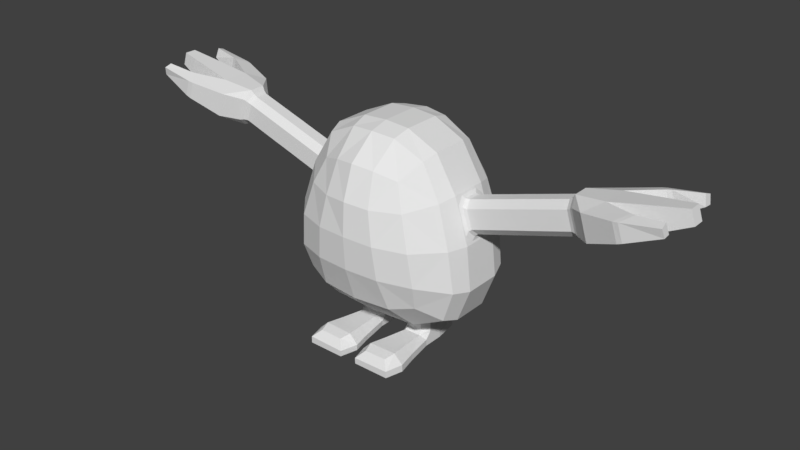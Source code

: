 # Source: Wumpus.blend  (saved by Blender 2.79.0; exported with 4.5.12 LTS)
import bpy
from mathutils import Matrix  # noqa: F401  (used for matrix-valued properties, if any)

bpy.ops.wm.read_factory_settings(use_empty=True)
scene = bpy.context.scene
scene.name = 'Scene'

# ---- collections
col_collection_1 = bpy.data.collections.new('Collection 1'); scene.collection.children.link(col_collection_1)

# ---- world
world_world = bpy.data.worlds.new('World'); scene.world = world_world
world_world.color = (0.05088, 0.05088, 0.05088)
world_world.use_sun_shadow = False
world_world.sun_shadow_jitter_overblur = 0.0
world_world.cycles.sampling_method = 'MANUAL'

# ---- meshes
me_cube = bpy.data.meshes.new('Cube')
me_cube.from_pydata([(0.0, 0.6587, 1.095), (0.0, 0.6407, 1.374), (0.2563, 0.6374, 1.087), (0.0, 0.6415, 0.8121), (0.2036, 0.6069, 1.358), (0.2874, 0.6188, 0.8087), (0.7169, 0.3185, 1.071), (0.7169, -0.3185, 1.071), (0.7593, 0.3042, 0.7299), (0.6088, 0.2957, 1.417), (0.6088, -0.2957, 1.417), (0.7593, -0.3042, 0.7299), (0.0, -0.6587, 1.095), (0.2563, -0.6374, 1.087), (0.0, -0.6407, 1.374), (0.0, -0.6415, 0.8121), (0.2874, -0.6188, 0.8087), (0.2036, -0.6069, 1.358), (0.0, 0.3231, 0.3135), (0.0, -0.3231, 0.3135), (0.3914, 0.3057, 0.3206), (0.3914, -0.3057, 0.3206), (0.0, 0.3216, 1.833), (0.0, -0.3216, 1.833), (0.1959, 0.3002, 1.816), (0.1959, -0.3002, 1.816), (0.3194, 0.5223, 0.5328), (0.0, 0.5484, 0.5248), (0.0, 0.5459, 1.647), (0.1734, 0.5109, 1.624), (0.4335, 0.5045, 1.358), (0.5141, 0.5406, 1.076), (0.5496, 0.5198, 0.7935), (0.661, -0.286, 0.4543), (0.661, 0.286, 0.4543), (0.4443, 0.2777, 1.697), (0.4443, -0.2777, 1.697), (0.4335, -0.5045, 1.358), (0.5141, -0.5406, 1.076), (0.5496, -0.5198, 0.7935), (0.0, -0.5484, 0.5248), (0.3194, -0.5223, 0.5328), (0.1734, -0.5109, 1.624), (0.0, -0.5459, 1.647), (0.5208, -0.456, 0.5858), (0.3493, -0.4414, 1.566), (0.5208, 0.456, 0.5858), (0.3493, 0.4414, 1.566), (0.7694, -0.1573, 1.07), (0.7694, 0.1573, 1.07), (1.638, -0.03911, 1.383), (0.6501, -0.156, 1.443), (0.8092, -0.1575, 0.7051), (0.8092, 0.1575, 0.7051), (0.0, 0.1595, 0.2649), (5.821e-11, -0.1595, 0.2649), (0.4177, 0.1584, 0.2737), (0.4177, -0.1584, 0.2737), (0.0, -0.1609, 1.872), (-1.63e-09, 0.1609, 1.872), (0.2104, -0.1587, 1.857), (0.2104, 0.1587, 1.857), (0.6996, -0.1573, 0.4182), (0.6996, 0.1573, 0.4182), (0.4735, 0.1552, 1.736), (0.4735, -0.1552, 1.736), (0.1168, 0.08778, 0.0), (0.1168, -0.08778, 0.0), (0.3467, 0.0872, 0.0), (0.3467, -0.0872, 0.0), (0.07598, -0.319, 8.326e-07), (0.3874, -0.3182, 0.05688), (0.07643, -0.6371, 1.029e-05), (0.3894, -0.6363, 1.029e-05), (0.3265, -0.3182, 0.1153), (0.1328, -0.3187, 0.1112), (0.1492, 0.2936, 0.0), (0.3147, 0.2932, 0.0), (0.1142, 0.03444, 0.1186), (0.1717, 0.08764, 0.1198), (0.1585, 0.1052, 0.0953), (0.1119, 0.03444, 0.2304), (0.1693, 0.08764, 0.2316), (0.1693, -0.08764, 0.2316), (0.1119, -0.03444, 0.2304), (0.2869, 0.08734, 0.2341), (0.3418, 0.03291, 0.2352), (0.3418, -0.03291, 0.2352), (0.2869, -0.08734, 0.2341), (0.1717, -0.08764, 0.1198), (0.1142, -0.03444, 0.1186), (0.1083, -0.4875, 0.1268), (0.2893, 0.08734, 0.1223), (0.3442, 0.03291, 0.1235), (0.3009, 0.1049, 0.09829), (0.3442, -0.03291, 0.1235), (0.2893, -0.08734, 0.1223), (0.3009, -0.1194, 0.09829), (0.2866, -0.08734, 0.2492), (0.3415, -0.03291, 0.2504), (0.2957, -0.096, 0.2601), (0.3506, -0.04156, 0.2613), (0.3873, -0.1301, 0.268), (0.3415, 0.03291, 0.2504), (0.2866, 0.08734, 0.2492), (0.3506, 0.04156, 0.2613), (0.2957, 0.096, 0.2601), (0.3873, 0.1301, 0.268), (0.09781, -0.04316, 0.2559), (0.1553, -0.09635, 0.2572), (0.05536, -0.1238, 0.2598), (0.1115, -0.03444, 0.2456), (0.169, -0.08764, 0.2468), (0.169, 0.08764, 0.2468), (0.1115, 0.03444, 0.2456), (0.1553, 0.09635, 0.2572), (0.09781, 0.04316, 0.2559), (0.05536, 0.1238, 0.2598), (0.0745, -0.319, 0.05029), (0.1157, 0.08778, 0.05056), (0.1147, 0.04396, 0.09438), (0.03532, -0.4879, 0.05052), (0.1157, -0.08778, 0.05056), (0.1585, -0.1197, 0.0953), (0.4291, -0.4869, -1.112e-05), (0.1147, -0.04396, 0.09438), (0.3456, 0.0872, 0.0554), (0.4272, -0.4869, 0.05876), (0.389, -0.3182, 8.326e-07), (0.3447, 0.04338, 0.09922), (0.03717, -0.4879, -1.112e-05), (0.3456, -0.0872, 0.0554), (0.3447, -0.04338, 0.09922), (0.3509, -0.4869, 0.1319), (0.1332, -0.5773, 0.1112), (0.07495, -0.6371, 0.0503), (0.3269, -0.5768, 0.1153), (0.3879, -0.6363, 0.05689), (0.1792, 0.262, 0.08258), (0.1485, 0.2936, 0.05039), (0.2816, 0.2617, 0.08473), (0.3139, 0.2932, 0.05387), (1.619, -0.1007, 1.442), (1.619, 0.1401, 1.442), (1.638, 0.07857, 1.383), (1.546, 0.07761, 1.668), (1.519, -0.03296, 1.645), (1.537, -0.08934, 1.591), (1.537, 0.1288, 1.591), (1.519, 0.07242, 1.645), (1.602, 0.0733, 1.385), (1.585, 0.1293, 1.44), (1.585, -0.08986, 1.44), (1.602, -0.03383, 1.385), (0.673, -0.1418, 1.371), (0.6556, -0.08544, 1.426), (1.565, 0.1395, 1.608), (0.7212, -0.1091, 1.344), (0.7038, -0.05269, 1.398), (0.6923, -0.1187, 1.347), (0.6749, -0.06228, 1.401), (0.6556, 0.08544, 1.426), (0.673, 0.1418, 1.371), (0.6502, 0.156, 1.443), (0.7038, 0.05269, 1.398), (0.7212, 0.1091, 1.344), (0.6749, 0.06228, 1.401), (0.6923, 0.1187, 1.347), (0.7697, 0.1096, 1.192), (0.7871, 0.05357, 1.138), (0.7465, 0.1426, 1.142), (0.7639, 0.08659, 1.087), (1.565, -0.1001, 1.608), (0.7481, 0.1193, 1.173), (0.7655, 0.06324, 1.118), (0.7871, -0.05357, 1.138), (0.7697, -0.1096, 1.192), (0.7639, -0.08659, 1.087), (0.7465, -0.1426, 1.142), (1.546, -0.03815, 1.668), (0.7655, -0.06324, 1.118), (0.7481, -0.1193, 1.173), (1.179, -0.04119, 1.542), (1.044, -0.04445, 1.501), (1.111, -0.04282, 1.522), (1.245, 0.1211, 1.336), (1.11, 0.1178, 1.296), (1.177, 0.1195, 1.316), (1.128, 0.0618, 1.241), (1.262, 0.06506, 1.282), (1.195, 0.06343, 1.262), (1.11, -0.1014, 1.296), (1.245, -0.0981, 1.336), (1.177, -0.09973, 1.316), (1.128, -0.04533, 1.241), (1.262, -0.04207, 1.282), (1.195, -0.0437, 1.262), (1.196, -0.09758, 1.488), (1.062, -0.1008, 1.447), (1.129, -0.0992, 1.467), (1.044, 0.06093, 1.501), (1.179, 0.06418, 1.542), (1.111, 0.06255, 1.522), (1.196, 0.1206, 1.488), (1.062, 0.1173, 1.447), (1.129, 0.1189, 1.467), (1.672, -0.04803, 1.37), (1.65, -0.1189, 1.438), (1.65, 0.1584, 1.438), (1.672, 0.08749, 1.37), (1.567, 0.08638, 1.699), (1.589, 0.1577, 1.63), (1.589, -0.1182, 1.63), (1.567, -0.04692, 1.699), (1.908, -0.09226, 1.485), (1.784, -0.2299, 1.473), (1.784, 0.2693, 1.473), (1.908, 0.1317, 1.485), (1.826, 0.1307, 1.742), (1.718, 0.2686, 1.68), (1.718, -0.2292, 1.68), (1.826, -0.09119, 1.742), (2.427, 0.06927, 1.731), (2.427, -0.02981, 1.731), (2.39, 0.0688, 1.844), (2.39, -0.02934, 1.844), (2.332, -0.2498, 1.817), (2.352, -0.2306, 1.731), (2.339, -0.3084, 1.796), (2.355, -0.2928, 1.727), (2.339, 0.3478, 1.796), (2.355, 0.3322, 1.727), (2.332, 0.2893, 1.817), (2.352, 0.27, 1.731), (1.853, -0.1041, 1.746), (1.932, -0.1051, 1.498), (1.748, -0.2377, 1.686), (1.812, -0.2384, 1.486), (1.938, 0.1282, 1.499), (1.938, -0.08878, 1.499), (1.859, 0.1272, 1.748), (1.859, -0.08774, 1.748), (1.748, 0.2772, 1.686), (1.812, 0.2779, 1.486), (1.853, 0.1435, 1.746), (1.932, 0.1446, 1.498), (2.223, -0.05526, 1.633), (2.188, -0.05953, 1.617), (2.188, 0.09899, 1.617), (2.223, 0.09473, 1.633), (2.13, 0.09823, 1.798), (2.168, 0.09401, 1.805), (2.13, -0.05877, 1.798), (2.168, -0.05455, 1.805), (2.165, -0.2215, 1.618), (2.131, -0.212, 1.598), (2.073, -0.2113, 1.78), (2.111, -0.2225, 1.786), (1.995, -0.3092, 1.737), (2.039, -0.3145, 1.745), (2.043, -0.3097, 1.59), (2.083, -0.3137, 1.608), (2.081, 0.3534, 1.607), (2.043, 0.3494, 1.59), (1.996, 0.3489, 1.737), (2.037, 0.354, 1.745), (2.073, 0.251, 1.78), (2.109, 0.2617, 1.786), (2.131, 0.2518, 1.599), (2.163, 0.2609, 1.617)], [], [(0, 1, 4, 2), (2, 4, 30, 31), (1, 28, 29, 4), (4, 29, 47, 30), (0, 2, 5, 3), (3, 5, 26, 27), (2, 31, 32, 5), (5, 32, 46, 26), (51, 65, 36, 10), (6, 8, 32, 31), (52, 11, 33, 62), (8, 34, 46, 32), (48, 51, 10, 7), (53, 63, 34, 8), (6, 31, 30, 9), (9, 30, 47, 35), (48, 7, 11, 52), (7, 10, 37, 38), (163, 9, 35, 64), (10, 36, 45, 37), (49, 53, 8, 6), (54, 18, 20, 56), (7, 38, 39, 11), (11, 39, 44, 33), (12, 15, 16, 13), (13, 16, 39, 38), (15, 40, 41, 16), (16, 41, 44, 39), (12, 13, 17, 14), (14, 17, 42, 43), (13, 38, 37, 17), (17, 37, 45, 42), (55, 57, 21, 19), (59, 61, 24, 22), (18, 27, 26, 20), (20, 26, 46, 34), (57, 62, 33, 21), (19, 21, 41, 40), (56, 20, 34, 63), (21, 33, 44, 41), (58, 23, 25, 60), (22, 24, 29, 28), (60, 25, 36, 65), (24, 35, 47, 29), (61, 64, 35, 24), (23, 43, 42, 25), (25, 42, 45, 36), (163, 64, 65, 51), (48, 52, 53, 49), (52, 62, 63, 53), (113, 104, 85, 82), (56, 63, 62, 57), (58, 60, 61, 59), (60, 65, 64, 61), (49, 6, 9, 163), (121, 130, 72, 135), (88, 83, 89, 96), (133, 91, 134, 136), (56, 57, 102, 101, 105, 107), (108, 116, 114, 111), (115, 106, 104, 113), (105, 101, 99, 103), (98, 112, 83, 88), (103, 99, 87, 86), (122, 125, 120, 119, 66, 67), (78, 80, 120), (111, 114, 81, 84), (124, 127, 137, 73), (82, 85, 92, 79), (66, 68, 69, 67), (126, 68, 77, 141), (66, 119, 139, 76), (126, 129, 132, 131, 69, 68), (139, 141, 77, 76), (137, 135, 72, 73), (97, 96, 89, 123), (130, 124, 73, 72), (79, 92, 94, 80), (94, 93, 129), (95, 97, 132), (68, 66, 76, 77), (57, 55, 110, 109, 100, 102), (100, 109, 112, 98), (54, 56, 107, 106, 115, 117), (55, 54, 117, 116, 108, 110), (86, 87, 95, 93), (78, 79, 80), (89, 90, 123), (92, 93, 94), (95, 96, 97), (100, 101, 102), (105, 106, 107), (108, 109, 110), (115, 116, 117), (78, 81, 82, 79), (86, 93, 92, 85), (95, 87, 88, 96), (84, 90, 89, 83), (99, 101, 100, 98), (108, 111, 112, 109), (104, 106, 105, 103), (114, 116, 115, 113), (87, 99, 98, 88), (111, 84, 83, 112), (85, 104, 103, 86), (81, 114, 113, 82), (84, 81, 78, 90), (80, 119, 120), (122, 123, 125), (126, 94, 129), (97, 131, 132), (136, 134, 135, 137), (75, 123, 122, 118), (133, 136, 137, 127), (138, 140, 141, 139), (126, 141, 140, 94), (139, 119, 80, 138), (80, 94, 140, 138), (123, 90, 125), (93, 95, 132, 129), (90, 78, 120, 125), (74, 133, 127, 71), (134, 91, 121, 135), (70, 128, 124, 130), (128, 71, 127, 124), (74, 75, 91, 133), (118, 70, 130, 121), (122, 67, 70, 118), (97, 123, 75, 74), (69, 131, 71, 128), (67, 69, 128, 70), (97, 74, 71, 131), (91, 75, 118, 121), (168, 165, 204, 186), (157, 176, 191, 198), (161, 155, 160, 166), (188, 169, 168, 186), (175, 194, 191, 176), (163, 51, 155, 161), (173, 167, 165, 168), (159, 181, 176, 157), (49, 163, 162, 170), (180, 174, 169, 175), (48, 49, 171, 177), (177, 171, 174, 180), (154, 178, 181, 159), (170, 162, 167, 173), (51, 48, 178, 154), (166, 160, 158, 164), (153, 150, 144, 50), (154, 155, 51), (161, 162, 163), (170, 171, 49), (177, 178, 48), (174, 171, 170, 173), (161, 166, 167, 162), (169, 174, 173, 168), (166, 164, 165, 167), (181, 178, 177, 180), (176, 181, 180, 175), (154, 159, 160, 155), (159, 157, 158, 160), (50, 144, 209, 206), (164, 158, 183, 200), (197, 192, 152, 147), (175, 169, 188, 194), (197, 147, 146, 182), (185, 203, 148, 151), (148, 203, 201, 149), (201, 182, 146, 149), (204, 165, 164, 200), (195, 153, 152, 192), (150, 189, 185, 151), (195, 189, 150, 153), (192, 197, 199, 193), (193, 199, 198, 191), (204, 200, 202, 205), (205, 202, 201, 203), (197, 182, 184, 199), (199, 184, 183, 198), (195, 192, 193, 196), (196, 193, 191, 194), (189, 195, 196, 190), (190, 196, 194, 188), (203, 185, 187, 205), (205, 187, 186, 204), (188, 186, 187, 190), (190, 187, 185, 189), (182, 201, 202, 184), (184, 202, 200, 183), (157, 198, 183, 158), (151, 148, 156, 143), (146, 147, 172, 179), (149, 146, 179, 145), (148, 149, 145, 156), (150, 151, 143, 144), (152, 153, 50, 142), (147, 152, 142, 172), (213, 212, 220), (143, 156, 211, 208), (145, 179, 213, 210), (179, 172, 212, 213), (172, 142, 207, 212), (142, 50, 206, 207), (144, 143, 208, 209), (156, 145, 210, 211), (210, 218, 219), (206, 214, 215), (209, 208, 216), (212, 207, 215, 220), (210, 213, 221, 218), (208, 211, 219, 216), (206, 209, 217, 214), (217, 209, 216), (207, 206, 215), (221, 213, 220), (211, 210, 219), (254, 257, 226, 227), (249, 251, 224, 222), (241, 252, 250, 240), (251, 253, 225, 224), (253, 246, 223, 225), (242, 264, 263, 243), (257, 259, 228, 226), (259, 261, 229, 228), (262, 265, 230, 231), (261, 254, 227, 229), (235, 255, 260, 237), (265, 267, 232, 230), (267, 269, 233, 232), (269, 262, 231, 233), (223, 222, 224, 225), (227, 226, 228, 229), (231, 230, 232, 233), (236, 258, 256, 234), (243, 263, 268, 245), (238, 248, 247, 239), (237, 260, 258, 236), (244, 266, 264, 242), (239, 247, 252, 241), (234, 256, 255, 235), (245, 268, 266, 244), (240, 250, 248, 238), (214, 235, 237, 215), (215, 237, 236, 220), (220, 236, 234, 221), (221, 234, 235, 214), (214, 239, 241, 221), (221, 241, 240, 218), (218, 240, 238, 217), (217, 238, 239, 214), (216, 243, 245, 217), (217, 245, 244, 218), (218, 244, 242, 219), (219, 242, 243, 216), (249, 246, 247, 248), (251, 249, 248, 250), (253, 251, 250, 252), (246, 253, 252, 247), (257, 254, 255, 256), (259, 257, 256, 258), (261, 259, 258, 260), (254, 261, 260, 255), (265, 262, 263, 264), (267, 265, 264, 266), (269, 267, 266, 268), (262, 269, 268, 263), (246, 249, 222, 223)])
me_cube.use_remesh_preserve_volume = False
me_cube.use_remesh_preserve_attributes = False
me_cube.use_mirror_vertex_groups = False
me_cube.update()

# ---- objects
ob_cube = bpy.data.objects.new('Cube', me_cube)

# ---- transforms, parenting, visibility, modifiers, constraints
ob_cube.location = (0.0, 0.0, 0.0)
ob_cube.lineart.crease_threshold = 0.0
_m = ob_cube.modifiers.new('Mirror', 'MIRROR')

# ---- collection membership
col_collection_1.objects.link(ob_cube)

# ---- scene / render settings (as saved in the file)
scene.frame_start = 1; scene.frame_end = 250; scene.frame_set(1)
scene.render.engine = 'BLENDER_EEVEE_NEXT'
scene.render.resolution_percentage = 50
scene.render.dither_intensity = 0.0
scene.cycles.use_denoising = False
scene.cycles.samples = 128
scene.cycles.sampling_pattern = 'TABULATED_SOBOL'
scene.cycles.use_adaptive_sampling = False
scene.cycles.use_light_tree = False
scene.cycles.blur_glossy = 0.0
scene.cycles.sample_clamp_indirect = 0.0
scene.view_settings.view_transform = 'Standard'
bpy.context.view_layer.update()

# ---- added for rendering (the .blend has no active camera and no usable light): camera, sun
cam_auto = bpy.data.cameras.new('AutoCamera')
cam_auto.lens = 50.0
cam_auto.sensor_width = 36.0
cam_auto.clip_end = 1000.0
ob_auto_camera = bpy.data.objects.new('AutoCamera', cam_auto)
scene.collection.objects.link(ob_auto_camera)
ob_auto_camera.location = (4.96467, -5.9576, 4.9078)
ob_auto_camera.rotation_euler = (1.09748, -7.21219e-08, 0.694738)
scene.camera = ob_auto_camera
light_auto_sun = bpy.data.lights.new('AutoSun', 'SUN')
light_auto_sun.energy = 3.0
light_auto_sun.angle = 0.0523599
ob_auto_sun = bpy.data.objects.new('AutoSun', light_auto_sun)
scene.collection.objects.link(ob_auto_sun)
ob_auto_sun.rotation_euler = (0.872665, 0.174533, 0.523599)
bpy.context.view_layer.update()
